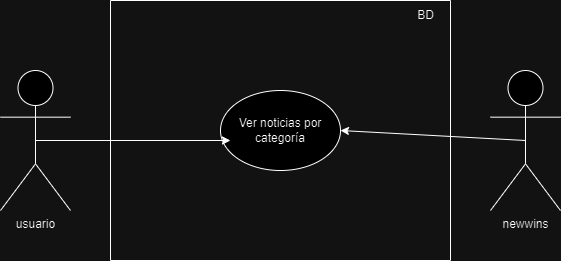

The diagram above was exported from draw.io. Its source (the exported page's mxGraphModel, read from the mxfile embedded in the PNG):
<mxGraphModel dx="796" dy="412" grid="1" gridSize="10" guides="1" tooltips="1" connect="1" arrows="1" fold="1" page="1" pageScale="1" pageWidth="827" pageHeight="1169" math="0" shadow="0">
  <root>
    <mxCell id="0" />
    <mxCell id="1" parent="0" />
    <mxCell id="iD3c6hlXq73me_tz2NnG-1" value="usuario" style="shape=umlActor;verticalLabelPosition=bottom;verticalAlign=top;html=1;" vertex="1" parent="1">
      <mxGeometry x="110" y="140" width="70" height="140" as="geometry" />
    </mxCell>
    <mxCell id="iD3c6hlXq73me_tz2NnG-3" value="newwins" style="shape=umlActor;verticalLabelPosition=bottom;verticalAlign=top;html=1;" vertex="1" parent="1">
      <mxGeometry x="600" y="140" width="70" height="140" as="geometry" />
    </mxCell>
    <mxCell id="iD3c6hlXq73me_tz2NnG-4" value="" style="swimlane;startSize=0;" vertex="1" parent="1">
      <mxGeometry x="220" y="70" width="340" height="260" as="geometry" />
    </mxCell>
    <mxCell id="iD3c6hlXq73me_tz2NnG-5" value="BD" style="text;html=1;align=center;verticalAlign=middle;resizable=0;points=[];autosize=1;strokeColor=none;fillColor=none;" vertex="1" parent="iD3c6hlXq73me_tz2NnG-4">
      <mxGeometry x="295" width="40" height="30" as="geometry" />
    </mxCell>
    <mxCell id="iD3c6hlXq73me_tz2NnG-6" value="Ver noticias por categoría" style="ellipse;whiteSpace=wrap;html=1;" vertex="1" parent="iD3c6hlXq73me_tz2NnG-4">
      <mxGeometry x="110" y="90" width="120" height="80" as="geometry" />
    </mxCell>
    <mxCell id="iD3c6hlXq73me_tz2NnG-7" value="" style="endArrow=classic;html=1;rounded=0;exitX=0.5;exitY=0.5;exitDx=0;exitDy=0;exitPerimeter=0;entryX=0.083;entryY=0.625;entryDx=0;entryDy=0;entryPerimeter=0;" edge="1" parent="1" source="iD3c6hlXq73me_tz2NnG-1" target="iD3c6hlXq73me_tz2NnG-6">
      <mxGeometry width="50" height="50" relative="1" as="geometry">
        <mxPoint x="180" y="230" as="sourcePoint" />
        <mxPoint x="230" y="180" as="targetPoint" />
      </mxGeometry>
    </mxCell>
    <mxCell id="iD3c6hlXq73me_tz2NnG-8" value="" style="endArrow=classic;html=1;rounded=0;exitX=0.5;exitY=0.5;exitDx=0;exitDy=0;exitPerimeter=0;entryX=1;entryY=0.5;entryDx=0;entryDy=0;" edge="1" parent="1" source="iD3c6hlXq73me_tz2NnG-3" target="iD3c6hlXq73me_tz2NnG-6">
      <mxGeometry width="50" height="50" relative="1" as="geometry">
        <mxPoint x="520" y="270" as="sourcePoint" />
        <mxPoint x="570" y="220" as="targetPoint" />
      </mxGeometry>
    </mxCell>
  </root>
</mxGraphModel>